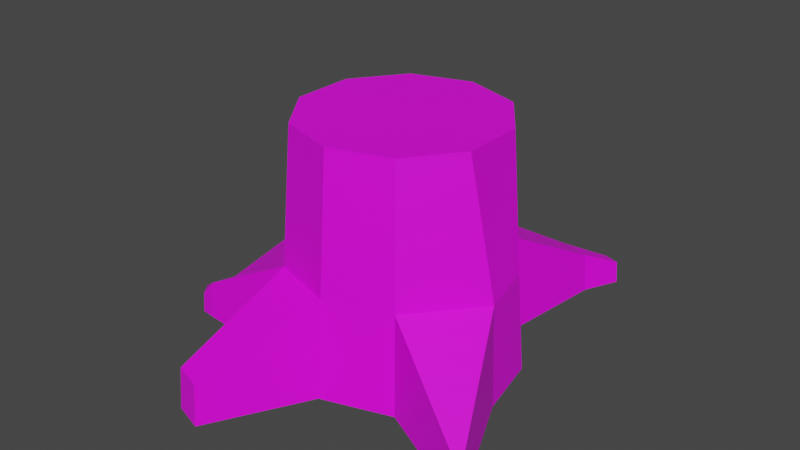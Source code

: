 # Source: liltr_stamme.blend  (saved by Blender 3.4.6; exported with 4.5.12 LTS)
import bpy
from mathutils import Matrix  # noqa: F401  (used for matrix-valued properties, if any)

bpy.ops.wm.read_factory_settings(use_empty=True)
scene = bpy.context.scene
scene.name = 'Scene'

# ---- collections
col_collection = bpy.data.collections.new('Collection'); scene.collection.children.link(col_collection)

# ---- images (referenced by path relative to the original .blend; pixels are not part of the script)
import os
ASSET_DIR = os.environ.get("B2B_ASSET_DIR", "")  # directory of the original .blend (textures are referenced by path, not embedded)
HERE = os.path.dirname(os.path.abspath(__file__))  # packed textures are extracted next to this script under _unpacked/

def load_image(name, relpath, width, height, colorspace="sRGB"):
    """Load a texture the original file referenced (path relative to the .blend, or extracted next to this script)."""
    p = next((c for c in (os.path.join(HERE, relpath), os.path.join(ASSET_DIR, relpath)) if relpath and os.path.exists(c)), "")
    if p:
        img = bpy.data.images.load(p, check_existing=True)
        img.name = name
    else:  # same state as the original file: an image datablock whose file is absent (Cycles renders it pink)
        img = bpy.data.images.new(name, width, height)
        img.source = "FILE"
        img.filepath = "//" + (relpath or name)
    img.colorspace_settings.name = colorspace
    return img
img_tr_stammeuv_psd = load_image('TræstammeUV.psd', 'gren/TræstammeUV.psd', 1024, 1024, 'sRGB')

# ---- materials (node trees are filled in below, after node groups)
mat_material_001 = bpy.data.materials.new('Material.001')
mat_material_001.use_transparent_shadow = False

# ---- material node trees
mat_material_001.use_nodes = True; mat_material_001.node_tree.nodes.clear()
_N = mat_material_001.node_tree.nodes; _L = mat_material_001.node_tree.links
n0 = _N.new('ShaderNodeBsdfPrincipled'); n0.name = 'Principled BSDF'; n0.location = (10, 300)
n0.distribution = 'GGX'
n0.subsurface_method = 'RANDOM_WALK_SKIN'
n0.inputs[3].default_value = 1.45
n0.inputs[27].default_value = (0.0, 0.0, 0.0, 1.0)
n0.inputs[28].default_value = 1.0
n1 = _N.new('ShaderNodeOutputMaterial'); n1.name = 'Material Output'; n1.location = (300, 300)
n2 = _N.new('ShaderNodeTexImage'); n2.name = 'Image Texture'; n2.location = (-280, 271)
n2.image = img_tr_stammeuv_psd
_L.new(n0.outputs[0], n1.inputs[0])
_L.new(n2.outputs[0], n0.inputs[0])
n1.is_active_output = True

# ---- world
world_world = bpy.data.worlds.new('World'); scene.world = world_world
world_world.use_nodes = True; world_world.node_tree.nodes.clear()
_N = world_world.node_tree.nodes; _L = world_world.node_tree.links
n0 = _N.new('ShaderNodeOutputWorld'); n0.name = 'World Output'; n0.location = (300, 300)
n1 = _N.new('ShaderNodeBackground'); n1.name = 'Background'; n1.location = (10, 300)
n1.inputs[0].default_value = (0.05088, 0.05088, 0.05088, 1.0)
_L.new(n1.outputs[0], n0.inputs[0])
n0.is_active_output = True
world_world.color = (0.05088, 0.05088, 0.05088)
world_world.use_sun_shadow = False
world_world.sun_shadow_jitter_overblur = 0.0

# ---- meshes
me_cylinder = bpy.data.meshes.new('Cylinder')
me_cylinder.from_pydata([(0.0, 1.0, -0.03918), (-8.954e-10, 0.8498, 1.961), (0.5878, 0.809, -0.03918), (0.4995, 0.6875, 1.961), (0.9511, 0.309, -0.03918), (0.8082, 0.2626, 1.961), (1.065, -0.2399, -0.03918), (0.8082, -0.2626, 1.961), (0.5878, -0.809, -0.03918), (0.4995, -0.6875, 1.961), (0.0, -1.0, -0.03918), (-8.954e-10, -0.8498, 1.961), (-0.5878, -0.809, -0.03918), (-0.4995, -0.6875, 1.961), (-0.9511, -0.309, -0.03918), (-0.8082, -0.2626, 1.961), (-0.9511, 0.309, -0.03918), (-0.8082, 0.2626, 1.961), (-0.5878, 0.809, -0.03918), (-0.4995, 0.6875, 1.961), (-3.749e-10, 0.9371, 0.7982), (0.5508, 0.7581, 0.7982), (0.8912, 0.2896, 0.7982), (1.013, -0.2045, 0.7982), (0.5508, -0.7581, 0.7982), (-3.749e-10, -0.9371, 0.7982), (-0.5508, -0.7581, 0.7982), (-0.8912, -0.2896, 0.7982), (-0.8912, 0.2896, 0.7982), (-0.5508, 0.7581, 0.7982), (0.449, 1.751, -0.03671), (0.6939, 1.672, -0.03671), (0.6785, 1.651, 0.3123), (0.449, 1.725, 0.3123), (0.6959, 2.018, -0.03479), (0.836, 1.972, -0.03479), (0.8272, 1.96, 0.1648), (0.6959, 2.003, 0.1648), (1.453, -1.119, 0.2717), (1.473, -1.132, -0.0475), (1.453, -1.243, -0.0475), (1.439, -1.223, 0.2717), (-1.477, -0.7056, 0.2867), (-1.491, -0.7254, -0.03982), (-1.439, -0.5114, -0.03982), (-1.415, -0.5155, 0.2867), (-1.327, -0.2978, -0.03982), (-1.31, -0.3153, 0.2867), (-1.622, -0.6873, 0.1309), (-1.63, -0.6982, -0.04886), (-1.708, -0.5909, -0.04886), (-1.695, -0.5867, 0.1309), (-0.4523, -1.791, 0.3156), (-0.4523, -1.818, -0.04117), (-0.7027, -1.737, -0.04117), (-0.6869, -1.715, 0.3156), (-0.7501, 1.17, 0.2271), (-0.7604, 1.184, -0.005318), (-0.5972, 1.238, -0.005318), (-0.5972, 1.22, 0.2271)], [], [(20, 1, 3, 21), (21, 3, 5, 22), (22, 5, 7, 23), (23, 7, 9, 24), (24, 9, 11, 25), (25, 11, 13, 26), (26, 13, 15, 27), (27, 15, 17, 28), (3, 1, 19, 17, 15, 13, 11, 9, 7, 5), (28, 17, 19, 29), (29, 19, 1, 20), (0, 2, 4, 6, 8, 10, 12, 14, 16, 18), (29, 20, 59, 56), (16, 28, 29, 18), (26, 27, 45, 42), (12, 26, 42, 43), (26, 12, 54, 55), (8, 24, 25, 10), (24, 8, 40, 41), (4, 22, 23, 6), (2, 21, 22, 4), (2, 0, 30, 31), (33, 32, 36, 37), (20, 21, 32, 33), (21, 2, 31, 32), (0, 20, 33, 30), (34, 37, 36, 35), (32, 31, 35, 36), (30, 33, 37, 34), (31, 30, 34, 35), (39, 38, 41, 40), (8, 6, 39, 40), (23, 24, 41, 38), (6, 23, 38, 39), (44, 45, 47, 46), (42, 45, 51, 48), (14, 12, 43, 44), (28, 16, 46, 47), (16, 14, 44, 46), (27, 28, 47, 45), (49, 48, 51, 50), (45, 44, 50, 51), (43, 42, 48, 49), (44, 43, 49, 50), (53, 52, 55, 54), (12, 10, 53, 54), (10, 25, 52, 53), (25, 26, 55, 52), (57, 56, 59, 58), (18, 29, 56, 57), (20, 0, 58, 59), (0, 18, 57, 58)])
me_cylinder.polygons.foreach_set('use_smooth', [True] * 52)
_k = set([(0, 18), (0, 20), (0, 30), (0, 58), (1, 3), (1, 19), (1, 20), (2, 4), (2, 21), (2, 31), (3, 5), (3, 21), (4, 6), (4, 22), (5, 7), (5, 22), (6, 23), (6, 39), (7, 9), (7, 23), (8, 10), (8, 24), (8, 40), (9, 11), (9, 24), (10, 25), (10, 53), (11, 13), (11, 25), (12, 26), (12, 43), (12, 54), (13, 15), (13, 26), (15, 17), (15, 27), (16, 18), (16, 28), (16, 46), (17, 19), (17, 28), (18, 29), (18, 57), (19, 29), (20, 21), (20, 29), (20, 33), (20, 59), (21, 32), (22, 23), (23, 24), (23, 38), (24, 41), (25, 26), (25, 52), (26, 27), (26, 42), (26, 55), (27, 28), (27, 45), (28, 47), (29, 56), (30, 33), (30, 34), (31, 32), (31, 35), (32, 33), (32, 36), (33, 37), (34, 35), (34, 37), (35, 36), (36, 37), (38, 39), (38, 41), (39, 40), (40, 41), (42, 43), (42, 45), (42, 48), (43, 44), (43, 49), (44, 45), (44, 46), (44, 50), (45, 47), (45, 51), (46, 47), (48, 49), (48, 51), (49, 50), (50, 51), (52, 53), (52, 55), (53, 54), (54, 55), (56, 57), (56, 59), (57, 58), (58, 59)])
me_cylinder.attributes.new('sharp_edge', 'BOOLEAN', 'EDGE').data.foreach_set('value', [ (min(e.vertices), max(e.vertices)) in _k for e in me_cylinder.edges])
_uv = me_cylinder.uv_layers.new(name='UVMap')
_uv.uv.foreach_set('vector', [0.7486, 0.3863, 0.9389, 0.3863, 0.9389, 0.478, 0.7486, 0.478, 0.7486, 0.478, 0.9389, 0.478, 0.9389, 0.5699, 0.7486, 0.5699, 0.7486, 0.5699, 0.9389, 0.5699, 0.9389, 0.6557, 0.7486, 0.6557, 0.7486, 0.6557, 0.9389, 0.6557, 0.9389, 0.758, 0.7486, 0.758, 0.7486, 0.758, 0.9389, 0.758, 0.9389, 0.8479, 0.7486, 0.8479, 0.7486, 0.8479, 0.9389, 0.8479, 0.9389, 0.9368, 0.7486, 0.9368, 0.7486, 0.02419, 0.9389, 0.02419, 0.9389, 0.1136, 0.7486, 0.1136, 0.7486, 0.1136, 0.9389, 0.1136, 0.9389, 0.2039, 0.7486, 0.2039, 0.1151, 0.9308, 0.02072, 0.8009, 0.02072, 0.6403, 0.1151, 0.5104, 0.2678, 0.4608, 0.4206, 0.5104, 0.5149, 0.6403, 0.5149, 0.8009, 0.4206, 0.9308, 0.2678, 0.9804, 0.7486, 0.2039, 0.9389, 0.2039, 0.9389, 0.2949, 0.7486, 0.2949, 0.7486, 0.2949, 0.9389, 0.2949, 0.9389, 0.3863, 0.7486, 0.3863, 0.5769, 0.2929, 0.5358, 0.3297, 0.4783, 0.3371, 0.4319, 0.3143, 0.4138, 0.248, 0.4305, 0.1883, 0.474, 0.1636, 0.524, 0.1693, 0.566, 0.1865, 0.5935, 0.2328, 0.7182, 0.2159, 0.7216, 0.3737, 0.6225, 0.2615, 0.6214, 0.2504, 0.566, 0.1865, 0.6802, 0.09956, 0.7182, 0.2159, 0.5935, 0.2328, 0.4267, 0.01284, 0.5627, 0.04019, 0.5293, 0.129, 0.5184, 0.1302, 0.474, 0.1636, 0.4267, 0.01284, 0.5184, 0.1302, 0.518, 0.1398, 0.4267, 0.01284, 0.474, 0.1636, 0.4367, 0.1546, 0.4355, 0.1499, 0.4138, 0.248, 0.2451, 0.2447, 0.3002, 0.1058, 0.4305, 0.1883, 0.2451, 0.2447, 0.4138, 0.248, 0.3935, 0.2863, 0.3857, 0.2884, 0.4783, 0.3371, 0.447, 0.4904, 0.3176, 0.4437, 0.4319, 0.3143, 0.5358, 0.3297, 0.6005, 0.4904, 0.447, 0.4904, 0.4783, 0.3371, 0.5358, 0.3297, 0.5769, 0.2929, 0.5756, 0.3336, 0.5737, 0.3359, 0.5816, 0.3376, 0.5763, 0.341, 0.5754, 0.3365, 0.5757, 0.3363, 0.7216, 0.3737, 0.6005, 0.4904, 0.5763, 0.341, 0.5816, 0.3376, 0.6005, 0.4904, 0.5358, 0.3297, 0.5737, 0.3359, 0.5763, 0.341, 0.5769, 0.2929, 0.7216, 0.3737, 0.5816, 0.3376, 0.5756, 0.3336, 0.5754, 0.336, 0.5757, 0.3363, 0.5754, 0.3365, 0.5753, 0.3362, 0.5763, 0.341, 0.5737, 0.3359, 0.5753, 0.3362, 0.5754, 0.3365, 0.5756, 0.3336, 0.5816, 0.3376, 0.5757, 0.3363, 0.5754, 0.336, 0.5737, 0.3359, 0.5756, 0.3336, 0.5754, 0.336, 0.5753, 0.3362, 0.396, 0.2892, 0.3848, 0.2933, 0.3857, 0.2884, 0.3935, 0.2863, 0.4138, 0.248, 0.4319, 0.3143, 0.396, 0.2892, 0.3935, 0.2863, 0.3176, 0.4437, 0.2451, 0.2447, 0.3857, 0.2884, 0.3848, 0.2933, 0.4319, 0.3143, 0.3176, 0.4437, 0.3848, 0.2933, 0.396, 0.2892, 0.5244, 0.1436, 0.5293, 0.129, 0.544, 0.1312, 0.5328, 0.1508, 0.5184, 0.1302, 0.5293, 0.129, 0.5216, 0.137, 0.52, 0.1366, 0.524, 0.1693, 0.474, 0.1636, 0.518, 0.1398, 0.5244, 0.1436, 0.6802, 0.09956, 0.566, 0.1865, 0.5328, 0.1508, 0.544, 0.1312, 0.566, 0.1865, 0.524, 0.1693, 0.5244, 0.1436, 0.5328, 0.1508, 0.5627, 0.04019, 0.6802, 0.09956, 0.544, 0.1312, 0.5293, 0.129, 0.52, 0.1383, 0.52, 0.1366, 0.5216, 0.137, 0.5209, 0.1384, 0.5293, 0.129, 0.5244, 0.1436, 0.5209, 0.1384, 0.5216, 0.137, 0.518, 0.1398, 0.5184, 0.1302, 0.52, 0.1366, 0.52, 0.1383, 0.5244, 0.1436, 0.518, 0.1398, 0.52, 0.1383, 0.5209, 0.1384, 0.434, 0.1557, 0.431, 0.1516, 0.4355, 0.1499, 0.4367, 0.1546, 0.474, 0.1636, 0.4305, 0.1883, 0.434, 0.1557, 0.4367, 0.1546, 0.4305, 0.1883, 0.3002, 0.1058, 0.431, 0.1516, 0.434, 0.1557, 0.3002, 0.1058, 0.4267, 0.01284, 0.4355, 0.1499, 0.431, 0.1516, 0.6111, 0.2511, 0.6214, 0.2504, 0.6225, 0.2615, 0.6087, 0.2581, 0.5935, 0.2328, 0.7182, 0.2159, 0.6214, 0.2504, 0.6111, 0.2511, 0.7216, 0.3737, 0.5769, 0.2929, 0.6087, 0.2581, 0.6225, 0.2615, 0.5769, 0.2929, 0.5935, 0.2328, 0.6111, 0.2511, 0.6087, 0.2581])
me_cylinder.materials.append(mat_material_001)
me_cylinder.update()
me_cylinder.normals_split_custom_set([tuple(v) for v in zip(*[iter([0.3082, 0.9486, 0.07126, 0.3082, 0.9486, 0.07126, 0.3082, 0.9486, 0.07126, 0.3082, 0.9486, 0.07126, 0.807, 0.5863, 0.07126, 0.807, 0.5863, 0.07126, 0.807, 0.5863, 0.07126, 0.807, 0.5863, 0.07126, 0.985, 0.1174, 0.1261, 0.985, 0.1174, 0.1261, 0.985, 0.1174, 0.1261, 0.985, 0.1174, 0.1261, 0.7825, -0.6162, 0.08944, 0.7825, -0.6162, 0.08944, 0.7825, -0.6162, 0.08944, 0.7825, -0.6162, 0.08944, 0.3082, -0.9486, 0.07126, 0.3082, -0.9486, 0.07126, 0.3082, -0.9486, 0.07126, 0.3082, -0.9486, 0.07126, -0.3082, -0.9486, 0.07126, -0.3082, -0.9486, 0.07126, -0.3082, -0.9486, 0.07126, -0.3082, -0.9486, 0.07126, -0.807, -0.5863, 0.07126, -0.807, -0.5863, 0.07126, -0.807, -0.5863, 0.07126, -0.807, -0.5863, 0.07126, -0.9975, 1.852e-07, 0.07126, -0.9975, 1.852e-07, 0.07126, -0.9975, 1.852e-07, 0.07126, -0.9975, 1.852e-07, 0.07126, 5.617e-08, 1.469e-07, 1.0, 5.617e-08, 1.469e-07, 1.0, 5.617e-08, 1.469e-07, 1.0, 5.617e-08, 1.469e-07, 1.0, 5.617e-08, 1.469e-07, 1.0, 5.617e-08, 1.469e-07, 1.0, 5.617e-08, 1.469e-07, 1.0, 5.617e-08, 1.469e-07, 1.0, 5.617e-08, 1.469e-07, 1.0, 5.617e-08, 1.469e-07, 1.0, -0.807, 0.5863, 0.07126, -0.807, 0.5863, 0.07126, -0.807, 0.5863, 0.07126, -0.807, 0.5863, 0.07126, -0.3082, 0.9486, 0.07126, -0.3082, 0.9486, 0.07126, -0.3082, 0.9486, 0.07126, -0.3082, 0.9486, 0.07126, 0.0007716, 0.002374, -1.0, 0.0007914, 0.002435, -1.0, -1.869e-09, -1.626e-07, -1.0, -0.006386, 0.004664, -1.0, -0.006397, 0.004673, -1.0, 0.0005927, 0.001824, -1.0, 0.001035, 0.001273, -1.0, 0.0007874, 4.01e-05, -1.0, 0.001353, -0.0001815, -1.0, -1.869e-09, -1.626e-07, -1.0, -0.242, 0.7447, 0.622, -0.242, 0.7447, 0.622, -0.242, 0.7447, 0.622, -0.242, 0.7447, 0.622, -0.807, 0.5863, 0.07126, -0.807, 0.5863, 0.07126, -0.807, 0.5863, 0.07126, -0.807, 0.5863, 0.07126, -0.5429, -0.2295, 0.8078, -0.5429, -0.2295, 0.8078, -0.5429, -0.2295, 0.8078, -0.5429, -0.2295, 0.8078, -0.09201, -0.9937, 0.06445, -0.09201, -0.9937, 0.06445, -0.09201, -0.9937, 0.06445, -0.09201, -0.9937, 0.06445, -0.9918, 0.1228, 0.03633, -0.9918, 0.1228, 0.03633, -0.9918, 0.1228, 0.03633, -0.9918, 0.1228, 0.03633, 0.3082, -0.9486, 0.07126, 0.3082, -0.9486, 0.07126, 0.3082, -0.9486, 0.07126, 0.3082, -0.9486, 0.07126, -0.4474, -0.8937, 0.03455, -0.4474, -0.8937, 0.03455, -0.4474, -0.8937, 0.03455, -0.4474, -0.8937, 0.03455, 0.9736, 0.2195, 0.06293, 0.9736, 0.2195, 0.06293, 0.9736, 0.2195, 0.06293, 0.9736, 0.2195, 0.06293, 0.807, 0.5863, 0.07126, 0.807, 0.5863, 0.07126, 0.807, 0.5863, 0.07126, 0.807, 0.5863, 0.07126, 0.0007914, 0.002435, -1.0, 0.0007716, 0.002374, -1.0, 0.001706, 0.00525, -1.0, 0.001339, 0.004122, -1.0, 0.1228, 0.3779, 0.9177, 0.1228, 0.3779, 0.9177, 0.1228, 0.3779, 0.9177, 0.1228, 0.3779, 0.9177, 0.1483, 0.4565, 0.8773, 0.1483, 0.4565, 0.8773, 0.1483, 0.4565, 0.8773, 0.1483, 0.4565, 0.8773, 0.9918, -0.1221, 0.03637, 0.9918, -0.1221, 0.03637, 0.9918, -0.1221, 0.03637, 0.9918, -0.1221, 0.03637, -0.8578, 0.5125, 0.0385, -0.8578, 0.5125, 0.0385, -0.8578, 0.5125, 0.0385, -0.8578, 0.5125, 0.0385, 0.3082, 0.9486, 0.07126, 0.3082, 0.9486, 0.07126, 0.3082, 0.9486, 0.07126, 0.3082, 0.9486, 0.07126, 0.904, -0.4273, 0.01395, 0.904, -0.4273, 0.01395, 0.904, -0.4273, 0.01395, 0.904, -0.4273, 0.01395, -0.7329, 0.6784, 0.05096, -0.7329, 0.6784, 0.05096, -0.7329, 0.6784, 0.05096, -0.7329, 0.6784, 0.05096, 0.001339, 0.004122, -1.0, 0.001706, 0.00525, -1.0, 0.001801, 0.005543, -1.0, 0.001801, 0.005543, -1.0, 0.9866, -0.1517, 0.06023, 0.9866, -0.1517, 0.06023, 0.9866, -0.1517, 0.06023, 0.9866, -0.1517, 0.06023, -0.006397, 0.004673, -1.0, -0.006386, 0.004664, -1.0, -0.00742, 0.005419, -1.0, -0.00742, 0.005419, -1.0, 0.3954, -0.2857, 0.8729, 0.3954, -0.2857, 0.8729, 0.3954, -0.2857, 0.8729, 0.3954, -0.2857, 0.8729, 0.909, 0.4151, 0.03894, 0.909, 0.4151, 0.03894, 0.909, 0.4151, 0.03894, 0.909, 0.4151, 0.03894, -0.8843, 0.4614, 0.07126, -0.8843, 0.4614, 0.07126, -0.8843, 0.4614, 0.07126, -0.8843, 0.4614, 0.07126, -0.5886, -0.02257, 0.8081, -0.5886, -0.02257, 0.8081, -0.5886, -0.02257, 0.8081, -0.5886, -0.02257, 0.8081, 0.0007874, 4.01e-05, -1.0, 0.001035, 0.001273, -1.0, 0.0008904, 0.0003878, -1.0, 0.001619, -0.0001665, -1.0, -0.8476, 0.5256, 0.07276, -0.8476, 0.5256, 0.07276, -0.8476, 0.5256, 0.07276, -0.8476, 0.5256, 0.07276, 0.001353, -0.0001815, -1.0, 0.0007874, 4.01e-05, -1.0, 0.001619, -0.0001665, -1.0, 0.0017, -0.000228, -1.0, -0.772, 0.1035, 0.6271, -0.772, 0.1035, 0.6271, -0.772, 0.1035, 0.6271, -0.772, 0.1035, 0.6271, -0.807, -0.5863, 0.07126, -0.807, -0.5863, 0.07126, -0.807, -0.5863, 0.07126, -0.807, -0.5863, 0.07126, -0.2698, 0.9627, 0.01954, -0.2698, 0.9627, 0.01954, -0.2698, 0.9627, 0.01954, -0.2698, 0.9627, 0.01954, -0.1963, -0.9782, 0.06811, -0.1963, -0.9782, 0.06811, -0.1963, -0.9782, 0.06811, -0.1963, -0.9782, 0.06811, 0.0438, 0.003519, -0.999, 0.0438, 0.003519, -0.999, 0.0438, 0.003519, -0.999, 0.0438, 0.003519, -0.999, -0.3082, -0.9486, 0.07126, -0.3082, -0.9486, 0.07126, -0.3082, -0.9486, 0.07126, -0.3082, -0.9486, 0.07126, 0.001035, 0.001273, -1.0, 0.0005927, 0.001824, -1.0, 0.0006692, 0.002059, -1.0, 0.0006692, 0.002059, -1.0, 0.8745, -0.4836, 0.03633, 0.8745, -0.4836, 0.03633, 0.8745, -0.4836, 0.03633, 0.8745, -0.4836, 0.03633, -0.1397, -0.43, 0.8919, -0.1397, -0.43, 0.8919, -0.1397, -0.43, 0.8919, -0.1397, -0.43, 0.8919, -0.3082, 0.9486, 0.07126, -0.3082, 0.9486, 0.07126, -0.3082, 0.9486, 0.07126, -0.3082, 0.9486, 0.07126, -0.908, -0.4187, 0.01465, -0.908, -0.4187, 0.01465, -0.908, -0.4187, 0.01465, -0.908, -0.4187, 0.01465, 0.3721, 0.9256, 0.06953, 0.3721, 0.9256, 0.06953, 0.3721, 0.9256, 0.06953, 0.3721, 0.9256, 0.06953, -0.02541, 0.0782, -0.9966, -0.02541, 0.0782, -0.9966, -0.02541, 0.0782, -0.9966, -0.02541, 0.0782, -0.9966])] * 3)])

# ---- objects
ob_cylinder = bpy.data.objects.new('Cylinder', me_cylinder)

# ---- transforms, parenting, visibility, modifiers, constraints
ob_cylinder.location = (0.0, 0.0, 0.0)
ob_cylinder.color = (0.8, 0.8, 0.8, 1.0)

# ---- collection membership
col_collection.objects.link(ob_cylinder)

# ---- scene / render settings (as saved in the file)
scene.frame_start = 1; scene.frame_end = 250; scene.frame_set(1)
scene.render.engine = 'BLENDER_EEVEE_NEXT'
scene.cycles.sampling_pattern = 'TABULATED_SOBOL'
scene.cycles.use_light_tree = False
scene.view_settings.view_transform = 'Filmic'
bpy.context.view_layer.update()

# ---- added for rendering (the .blend has no active camera and no usable light): camera, sun
cam_auto = bpy.data.cameras.new('AutoCamera')
cam_auto.lens = 50.0
cam_auto.sensor_width = 36.0
cam_auto.clip_end = 1000.0
ob_auto_camera = bpy.data.objects.new('AutoCamera', cam_auto)
scene.collection.objects.link(ob_auto_camera)
ob_auto_camera.location = (4.85347, -5.86539, 4.93289)
ob_auto_camera.rotation_euler = (1.09748, -7.21219e-08, 0.694738)
scene.camera = ob_auto_camera
light_auto_sun = bpy.data.lights.new('AutoSun', 'SUN')
light_auto_sun.energy = 3.0
light_auto_sun.angle = 0.0523599
ob_auto_sun = bpy.data.objects.new('AutoSun', light_auto_sun)
scene.collection.objects.link(ob_auto_sun)
ob_auto_sun.rotation_euler = (0.872665, 0.174533, 0.523599)
bpy.context.view_layer.update()
